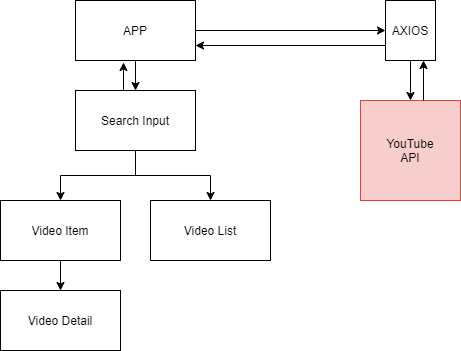

The diagram above was exported from draw.io. Its source (the exported page's mxGraphModel, read from the mxfile embedded in the PNG):
<mxGraphModel dx="1422" dy="762" grid="1" gridSize="10" guides="1" tooltips="1" connect="1" arrows="1" fold="1" page="1" pageScale="1" pageWidth="850" pageHeight="1100" math="0" shadow="0">
  <root>
    <mxCell id="0" />
    <mxCell id="1" parent="0" />
    <mxCell id="nMVJ9ATaJGvfscwfu6Gh-7" style="edgeStyle=orthogonalEdgeStyle;rounded=0;orthogonalLoop=1;jettySize=auto;html=1;entryX=0.5;entryY=0;entryDx=0;entryDy=0;" parent="1" source="nMVJ9ATaJGvfscwfu6Gh-1" target="nMVJ9ATaJGvfscwfu6Gh-3" edge="1">
      <mxGeometry relative="1" as="geometry" />
    </mxCell>
    <mxCell id="nMVJ9ATaJGvfscwfu6Gh-15" style="edgeStyle=orthogonalEdgeStyle;rounded=0;orthogonalLoop=1;jettySize=auto;html=1;entryX=0.5;entryY=0;entryDx=0;entryDy=0;" parent="1" source="nMVJ9ATaJGvfscwfu6Gh-21" target="nMVJ9ATaJGvfscwfu6Gh-13" edge="1">
      <mxGeometry relative="1" as="geometry" />
    </mxCell>
    <mxCell id="nMVJ9ATaJGvfscwfu6Gh-23" style="edgeStyle=orthogonalEdgeStyle;rounded=0;orthogonalLoop=1;jettySize=auto;html=1;entryX=0;entryY=0.5;entryDx=0;entryDy=0;" parent="1" source="nMVJ9ATaJGvfscwfu6Gh-1" target="nMVJ9ATaJGvfscwfu6Gh-21" edge="1">
      <mxGeometry relative="1" as="geometry" />
    </mxCell>
    <mxCell id="nMVJ9ATaJGvfscwfu6Gh-1" value="APP" style="rounded=0;whiteSpace=wrap;html=1;" parent="1" vertex="1">
      <mxGeometry x="365" y="10" width="120" height="60" as="geometry" />
    </mxCell>
    <mxCell id="nMVJ9ATaJGvfscwfu6Gh-8" style="edgeStyle=orthogonalEdgeStyle;rounded=0;orthogonalLoop=1;jettySize=auto;html=1;entryX=0.5;entryY=0;entryDx=0;entryDy=0;" parent="1" source="nMVJ9ATaJGvfscwfu6Gh-3" target="nMVJ9ATaJGvfscwfu6Gh-5" edge="1">
      <mxGeometry relative="1" as="geometry" />
    </mxCell>
    <mxCell id="nMVJ9ATaJGvfscwfu6Gh-9" style="edgeStyle=orthogonalEdgeStyle;rounded=0;orthogonalLoop=1;jettySize=auto;html=1;entryX=0.5;entryY=0;entryDx=0;entryDy=0;" parent="1" source="nMVJ9ATaJGvfscwfu6Gh-3" target="nMVJ9ATaJGvfscwfu6Gh-6" edge="1">
      <mxGeometry relative="1" as="geometry" />
    </mxCell>
    <mxCell id="nMVJ9ATaJGvfscwfu6Gh-24" style="edgeStyle=orthogonalEdgeStyle;rounded=0;orthogonalLoop=1;jettySize=auto;html=1;exitX=0.5;exitY=0;exitDx=0;exitDy=0;entryX=0.4;entryY=1.033;entryDx=0;entryDy=0;entryPerimeter=0;" parent="1" source="nMVJ9ATaJGvfscwfu6Gh-3" target="nMVJ9ATaJGvfscwfu6Gh-1" edge="1">
      <mxGeometry relative="1" as="geometry" />
    </mxCell>
    <mxCell id="nMVJ9ATaJGvfscwfu6Gh-3" value="Search Input" style="rounded=0;whiteSpace=wrap;html=1;" parent="1" vertex="1">
      <mxGeometry x="365" y="100" width="120" height="60" as="geometry" />
    </mxCell>
    <mxCell id="nMVJ9ATaJGvfscwfu6Gh-4" value="Video Detail" style="rounded=0;whiteSpace=wrap;html=1;" parent="1" vertex="1">
      <mxGeometry x="290" y="300" width="120" height="60" as="geometry" />
    </mxCell>
    <mxCell id="nMVJ9ATaJGvfscwfu6Gh-10" style="edgeStyle=orthogonalEdgeStyle;rounded=0;orthogonalLoop=1;jettySize=auto;html=1;exitX=0.5;exitY=1;exitDx=0;exitDy=0;entryX=0.5;entryY=0;entryDx=0;entryDy=0;" parent="1" source="nMVJ9ATaJGvfscwfu6Gh-5" target="nMVJ9ATaJGvfscwfu6Gh-4" edge="1">
      <mxGeometry relative="1" as="geometry" />
    </mxCell>
    <mxCell id="nMVJ9ATaJGvfscwfu6Gh-5" value="Video Item" style="rounded=0;whiteSpace=wrap;html=1;" parent="1" vertex="1">
      <mxGeometry x="290" y="210" width="120" height="60" as="geometry" />
    </mxCell>
    <mxCell id="nMVJ9ATaJGvfscwfu6Gh-6" value="Video List" style="rounded=0;whiteSpace=wrap;html=1;" parent="1" vertex="1">
      <mxGeometry x="440" y="210" width="120" height="60" as="geometry" />
    </mxCell>
    <mxCell id="nMVJ9ATaJGvfscwfu6Gh-13" value="YouTube&lt;br&gt;API" style="whiteSpace=wrap;html=1;aspect=fixed;fillColor=#f8cecc;strokeColor=#b85450;" parent="1" vertex="1">
      <mxGeometry x="650" y="110" width="100" height="100" as="geometry" />
    </mxCell>
    <mxCell id="nMVJ9ATaJGvfscwfu6Gh-21" value="AXIOS" style="rounded=0;whiteSpace=wrap;html=1;" parent="1" vertex="1">
      <mxGeometry x="675" y="10" width="50" height="60" as="geometry" />
    </mxCell>
    <mxCell id="RrArdQfMGKjUl_JyQG0f-1" value="" style="endArrow=classic;html=1;" edge="1" parent="1">
      <mxGeometry width="50" height="50" relative="1" as="geometry">
        <mxPoint x="713" y="110" as="sourcePoint" />
        <mxPoint x="713" y="70" as="targetPoint" />
        <Array as="points" />
      </mxGeometry>
    </mxCell>
    <mxCell id="RrArdQfMGKjUl_JyQG0f-2" value="" style="endArrow=classic;html=1;entryX=1;entryY=0.75;entryDx=0;entryDy=0;exitX=0;exitY=0.75;exitDx=0;exitDy=0;" edge="1" parent="1" source="nMVJ9ATaJGvfscwfu6Gh-21" target="nMVJ9ATaJGvfscwfu6Gh-1">
      <mxGeometry width="50" height="50" relative="1" as="geometry">
        <mxPoint x="670" y="55" as="sourcePoint" />
        <mxPoint x="650" y="15" as="targetPoint" />
      </mxGeometry>
    </mxCell>
  </root>
</mxGraphModel>